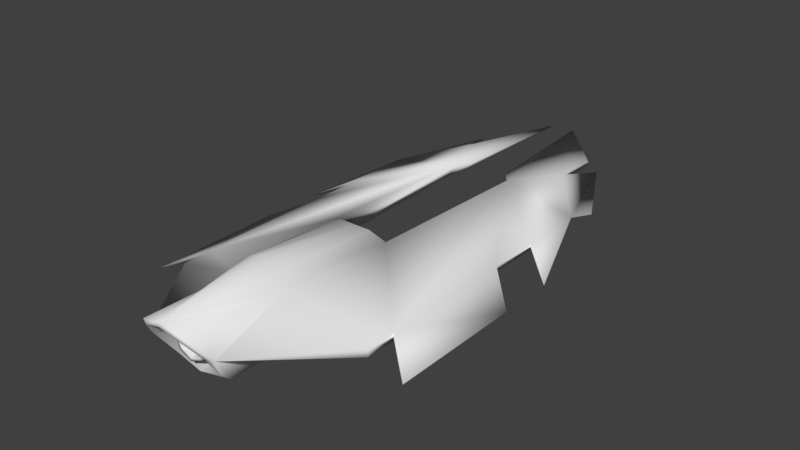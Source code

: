 # Source: helios.blend  (saved by Blender 2.79.6; exported with 4.5.12 LTS)
import bpy
from mathutils import Matrix  # noqa: F401  (used for matrix-valued properties, if any)

bpy.ops.wm.read_factory_settings(use_empty=True)
scene = bpy.context.scene
scene.name = 'Scene'

# ---- collections
col_collection_1 = bpy.data.collections.new('Collection 1'); scene.collection.children.link(col_collection_1)

# ---- materials (node trees are filled in below, after node groups)
mat_helios = bpy.data.materials.new('Helios')
mat_helios.alpha_threshold = 0.0
mat_helios.use_transparent_shadow = False
mat_helios.preview_render_type = 'FLAT'
mat_helios.roughness = 0.5
mat_helios.specular_intensity = 0.0
mat_helios.line_color = (0.0, 0.0, 0.0, 1.0)

# ---- material node trees

# ---- world
world_world = bpy.data.worlds.new('World'); scene.world = world_world
world_world.color = (0.05088, 0.05088, 0.05088)
world_world.use_sun_shadow = False
world_world.sun_shadow_jitter_overblur = 0.0
world_world.cycles.sampling_method = 'MANUAL'

# ---- meshes
me_helios = bpy.data.meshes.new('helios')
me_helios.from_pydata([(4.555e-07, -1.935, 0.3225), (-0.2916, -0.8196, 0.186), (-0.2521, -1.898, 0.2364), (-0.2043, -0.8196, 0.3497), (-0.3608, 0.4828, 0.186), (-1.17, 2.506, -0.07634), (-0.3446, 2.506, 0.1048), (-0.6496, 3.147, 0.03927), (-0.1804, 0.4568, 0.2666), (-0.09637, -0.8196, 0.429), (-1.17, 1.753, -0.07634), (-0.412, -1.731, 0.006014), (-1.17, -0.7004, -0.07634), (-0.1231, 4.191, 0.1048), (-0.7789, 3.673, -0.07634), (-1.17, 2.929, -0.1995), (-1.554, 1.428, -0.2649), (-1.17, 1.167, -0.07634), (-1.17, -0.3634, -0.07634), (-1.554, 0.8011, -0.2649), (-1.554, -0.7004, -0.2649), (-0.2257, 2.658, 0.1019), (-0.4507, 0.08037, -0.1453), (-0.4345, 2.506, -0.06896), (-1.259e-07, 0.6654, 0.06807), (5.328e-09, 0.2847, -0.2002), (-0.3156, 2.658, -0.006928), (-0.5495, 3.869, -0.1218), (-0.5495, 3.869, -0.07634), (-0.6496, 3.147, -0.02895), (-1.17, 1.753, -0.1378), (-1.17, 1.167, -0.1378), (1.711e-07, -0.2425, -0.4657), (-0.3181, -0.2425, -0.3607), (-0.3181, -0.8661, -0.3506), (3.118e-07, -0.8661, -0.4128), (4.605e-07, -1.49, -0.4129), (-0.3181, -1.49, -0.3405), (-1.17, -0.3634, -0.1595), (-1.17, -0.7004, -0.1595), (-1.17, 0.2261, -0.1512), (-0.2618, -1.56, -0.2922), (4.691e-07, -1.56, -0.3589), (3.485e-07, -1.162, -0.1889), (-0.1289, -1.184, -0.1413), (-0.3393, -1.764, 0.0003163), (-0.186, -1.271, -0.01595), (4.64e-07, -1.935, 0.2675), (-0.2128, -1.905, 0.1948), (-0.1137, -1.348, 0.08992), (3.487e-07, -1.362, 0.1265), (4.68e-07, -1.648, -0.2121), (-0.136, -1.648, -0.1478), (-0.1176, -1.648, 0.09477), (4.148e-07, -1.648, 0.1398), (-0.175, -1.648, -0.01729), (4.612e-07, -1.648, -0.1673), (-0.1021, -1.648, -0.1186), (-0.08693, -1.648, 0.06229), (4.216e-07, -1.648, 0.0952), (-0.1304, -1.648, -0.02073), (3.9e-07, -1.35, -0.1673), (-0.1021, -1.35, -0.1186), (-0.08693, -1.474, 0.06229), (3.825e-07, -1.485, 0.0952), (-0.1304, -1.423, -0.02073), (-1.024e-07, 0.4308, 0.283), (1.688e-07, -0.8196, 0.4605), (-0.4507, -0.8661, -0.1453), (-0.4507, -0.2425, -0.1453), (0.2521, -1.898, 0.2364), (0.2916, -0.8196, 0.186), (0.3608, 0.4828, 0.186), (0.2043, -0.8196, 0.3497), (1.17, 2.506, -0.07634), (0.6496, 3.147, 0.03927), (0.3446, 2.506, 0.1048), (0.1804, 0.4568, 0.2666), (0.09637, -0.8196, 0.429), (1.17, 1.753, -0.07634), (0.412, -1.731, 0.006014), (1.17, -0.7004, -0.07634), (0.1231, 4.191, 0.1048), (1.17, 2.929, -0.1995), (0.7789, 3.673, -0.07634), (1.554, 1.428, -0.2649), (1.17, 1.167, -0.07634), (1.17, -0.3634, -0.07634), (1.554, -0.7004, -0.2649), (1.554, 0.8011, -0.2649), (0.2257, 2.658, 0.1019), (0.4345, 2.506, -0.06896), (0.4507, 0.08037, -0.1453), (0.3156, 2.658, -0.006928), (0.5495, 3.869, -0.1218), (0.5495, 3.869, -0.07634), (0.6496, 3.147, -0.02895), (1.17, 1.167, -0.1378), (1.17, 1.753, -0.1378), (0.3181, -0.2425, -0.3607), (0.3181, -0.8661, -0.3506), (0.3181, -1.49, -0.3405), (1.17, -0.3634, -0.1595), (1.17, -0.7004, -0.1595), (1.17, 0.2261, -0.1512), (0.2618, -1.56, -0.2922), (0.1289, -1.184, -0.1413), (0.3393, -1.764, 0.0003164), (0.186, -1.271, -0.01595), (0.1137, -1.348, 0.08992), (0.2128, -1.905, 0.1948), (0.136, -1.648, -0.1478), (0.1176, -1.648, 0.09477), (0.175, -1.648, -0.01729), (0.1021, -1.648, -0.1186), (0.08693, -1.648, 0.06229), (0.1304, -1.648, -0.02073), (0.1021, -1.35, -0.1186), (0.08693, -1.474, 0.06229), (0.1304, -1.423, -0.02073), (0.4507, -0.2425, -0.1453), (0.4507, -0.8661, -0.1453)], [], [(0, 1, 2), (1, 3, 4), (5, 6, 7), (8, 4, 3, 9), (6, 5, 10), (11, 1, 12), (6, 13, 7), (5, 7, 14, 15), (10, 5, 16), (10, 17, 6), (18, 17, 19, 20), (6, 17, 18, 4), (13, 6, 21), (6, 4, 22, 23), (21, 6, 23), (4, 24, 25), (13, 21, 26), (27, 28, 13), (7, 28, 27, 29), (14, 7, 29), (17, 10, 30, 31), (10, 16, 30), (16, 5, 30), (13, 28, 7), (13, 26, 27), (26, 29, 27), (15, 14, 29), (5, 15, 29), (26, 23, 29), (29, 23, 5), (1, 4, 18, 12), (9, 3, 0), (1, 0, 3), (2, 1, 11), (25, 32, 33), (34, 35, 36, 37), (33, 32, 35, 34), (34, 37, 11), (18, 20, 38), (12, 18, 38, 39), (12, 39, 11), (19, 17, 31), (38, 20, 19, 40), (40, 19, 31), (40, 31, 22), (31, 30, 22), (22, 30, 5, 23), (41, 42, 43, 44), (45, 41, 44, 46), (47, 48, 49, 50), (48, 45, 46, 49), (44, 43, 51, 52), (50, 49, 53, 54), (46, 44, 52, 55), (49, 46, 55, 53), (52, 51, 56, 57), (54, 53, 58, 59), (55, 52, 57, 60), (53, 55, 60, 58), (57, 56, 61, 62), (59, 58, 63, 64), (60, 57, 62, 65), (58, 60, 65, 63), (63, 65, 62, 61, 64), (2, 11, 45, 48), (0, 2, 48, 47), (11, 37, 41, 45), (37, 36, 42, 41), (22, 4, 25), (24, 4, 8), (66, 8, 9, 67), (66, 24, 8), (67, 9, 0), (26, 21, 23), (34, 68, 69, 33), (22, 33, 69), (68, 34, 11), (40, 22, 38), (22, 69, 38), (39, 38, 69, 68), (11, 39, 68), (22, 25, 33), (0, 70, 71), (71, 72, 73), (74, 75, 76), (77, 78, 73, 72), (76, 79, 74), (80, 81, 71), (76, 75, 82), (74, 83, 84, 75), (79, 85, 74), (79, 76, 86), (87, 88, 89, 86), (76, 72, 87, 86), (82, 90, 76), (76, 91, 92, 72), (90, 91, 76), (72, 25, 24), (82, 93, 90), (94, 82, 95), (75, 96, 94, 95), (84, 96, 75), (86, 97, 98, 79), (79, 98, 85), (85, 98, 74), (82, 75, 95), (82, 94, 93), (93, 94, 96), (83, 96, 84), (74, 96, 83), (93, 96, 91), (96, 74, 91), (71, 81, 87, 72), (78, 0, 73), (71, 73, 0), (70, 80, 71), (25, 99, 32), (100, 101, 36, 35), (99, 100, 35, 32), (100, 80, 101), (87, 102, 88), (81, 103, 102, 87), (81, 80, 103), (89, 97, 86), (102, 104, 89, 88), (104, 97, 89), (104, 92, 97), (97, 92, 98), (92, 91, 74, 98), (105, 106, 43, 42), (107, 108, 106, 105), (47, 50, 109, 110), (110, 109, 108, 107), (106, 111, 51, 43), (50, 54, 112, 109), (108, 113, 111, 106), (109, 112, 113, 108), (111, 114, 56, 51), (54, 59, 115, 112), (113, 116, 114, 111), (112, 115, 116, 113), (114, 117, 61, 56), (59, 64, 118, 115), (116, 119, 117, 114), (115, 118, 119, 116), (118, 64, 61, 117, 119), (70, 110, 107, 80), (0, 47, 110, 70), (80, 107, 105, 101), (101, 105, 42, 36), (92, 25, 72), (24, 77, 72), (66, 67, 78, 77), (66, 77, 24), (67, 0, 78), (93, 91, 90), (100, 99, 120, 121), (92, 120, 99), (121, 80, 100), (104, 102, 92), (92, 102, 120), (103, 121, 120, 102), (80, 121, 103), (92, 99, 25)])
me_helios.polygons.foreach_set('use_smooth', [True] * 164)
_uv = me_helios.uv_layers.new(name='UVMap')
_uv.uv.foreach_set('vector', [0.0283, 0.6727, 0.2024, 0.735, 0.0331, 0.7211, 0.3867, 0.6849, 0.3867, 0.6676, 0.6092, 0.6985, 0.73, 0.8771, 0.7249, 0.724, 0.8275, 0.776, 0.6047, 0.6629, 0.6092, 0.6985, 0.3867, 0.6676, 0.3867, 0.6463, 0.7249, 0.724, 0.73, 0.8771, 0.6119, 0.8824, 0.0588, 0.7724, 0.2024, 0.735, 0.227, 0.9003, 0.7249, 0.724, 0.9881, 0.6727, 0.8275, 0.776, 0.73, 0.8771, 0.8275, 0.776, 0.9119, 0.7999, 0.7991, 0.8822, 0.6119, 0.8824, 0.73, 0.8771, 0.5636, 0.9623, 0.6119, 0.8824, 0.5199, 0.8865, 0.7249, 0.724, 0.2798, 0.8978, 0.5199, 0.8865, 0.4653, 0.9668, 0.2297, 0.9779, 0.7249, 0.724, 0.5199, 0.8865, 0.2798, 0.8978, 0.4072, 0.7374, 0.9881, 0.6727, 0.7249, 0.724, 0.748, 0.7014, 0.2715, 0.2044, 0.0799, 0.2172, 0.0407, 0.1859, 0.2709, 0.1859, 0.2893, 0.2088, 0.2715, 0.2044, 0.2709, 0.1859, 0.0799, 0.2172, 0.0659, 0.2546, 0.0282, 0.2315, 0.4345, 0.1958, 0.2893, 0.2088, 0.2875, 0.1955, 0.3047, 0.1466, 0.3052, 0.1371, 0.4192, 0.1049, 0.1536, 0.1049, 0.3052, 0.1371, 0.3047, 0.1466, 0.1528, 0.1192, 0.0388, 0.1232, 0.1536, 0.1049, 0.1528, 0.1192, 0.2663, 0.3057, 0.1705, 0.3057, 0.1705, 0.2957, 0.2663, 0.2957, 0.1705, 0.3057, 0.0882, 0.2749, 0.1705, 0.2957, 0.4646, 0.3117, 0.2933, 0.3959, 0.4145, 0.3885, 0.9881, 0.6727, 0.9426, 0.7604, 0.8275, 0.776, 0.0314, 0.6156, 0.2751, 0.5572, 0.0783, 0.5225, 0.2751, 0.5572, 0.1945, 0.4985, 0.0783, 0.5225, 0.2225, 0.3941, 0.1086, 0.4807, 0.1945, 0.4985, 0.2933, 0.3959, 0.2225, 0.3941, 0.1945, 0.4985, 0.2751, 0.5572, 0.2994, 0.5321, 0.1945, 0.4985, 0.1945, 0.4985, 0.2994, 0.5321, 0.2933, 0.3959, 0.2024, 0.735, 0.4072, 0.7374, 0.2798, 0.8978, 0.227, 0.9003, 0.3867, 0.6463, 0.3867, 0.6676, 0.1962, 0.6273, 0.3867, 0.6849, 0.1962, 0.6273, 0.3867, 0.6676, 0.0331, 0.7211, 0.2024, 0.735, 0.0588, 0.7724, 0.6456, 0.5862, 0.7392, 0.6107, 0.7419, 0.5492, 0.8425, 0.5479, 0.841, 0.61, 0.9427, 0.6156, 0.9454, 0.5542, 0.7419, 0.5492, 0.7392, 0.6107, 0.841, 0.61, 0.8425, 0.5479, 0.8425, 0.5479, 0.9454, 0.5542, 0.9891, 0.49, 0.1389, 0.0633, 0.0521, 0.043, 0.1372, 0.0498, 0.1936, 0.0565, 0.1389, 0.0633, 0.1372, 0.0498, 0.1919, 0.043, 0.1936, 0.0565, 0.1919, 0.043, 0.4029, 0.0441, 0.3531, 0.2749, 0.2663, 0.3057, 0.2663, 0.2957, 0.754, 0.3689, 0.8051, 0.2922, 0.5642, 0.305, 0.6594, 0.3744, 0.6594, 0.3744, 0.5642, 0.305, 0.5085, 0.3831, 0.6594, 0.3744, 0.5085, 0.3831, 0.6885, 0.5063, 0.5085, 0.3831, 0.4145, 0.3885, 0.6885, 0.5063, 0.6885, 0.5063, 0.4145, 0.3885, 0.2933, 0.3959, 0.2994, 0.5321, 0.5963, 0.1131, 0.5356, 0.1112, 0.5376, 0.019, 0.5989, 0.0207, 0.676, 0.1184, 0.5963, 0.1131, 0.5989, 0.0207, 0.671, 0.0237, 0.7804, 0.1114, 0.7374, 0.1183, 0.7319, 0.0228, 0.7706, 0.019, 0.7374, 0.1183, 0.676, 0.1184, 0.671, 0.0237, 0.7319, 0.0228, 0.6617, 0.1736, 0.6626, 0.14, 0.7707, 0.14, 0.7695, 0.174, 0.705, 0.2602, 0.7015, 0.2355, 0.7714, 0.2332, 0.7716, 0.2617, 0.6844, 0.2071, 0.6617, 0.1736, 0.7695, 0.174, 0.7698, 0.2048, 0.7015, 0.2355, 0.6844, 0.2071, 0.7698, 0.2048, 0.7714, 0.2332, 0.6107, 0.1717, 0.6415, 0.1572, 0.6415, 0.1673, 0.6184, 0.1783, 0.6415, 0.2368, 0.6149, 0.2266, 0.6218, 0.2192, 0.6415, 0.2267, 0.6019, 0.2012, 0.6107, 0.1717, 0.6184, 0.1783, 0.612, 0.2005, 0.6149, 0.2266, 0.6019, 0.2012, 0.612, 0.2005, 0.6218, 0.2192, 0.8219, 0.2678, 0.7963, 0.2678, 0.7963, 0.2002, 0.8219, 0.2002, 0.8872, 0.2678, 0.8661, 0.2678, 0.8661, 0.2282, 0.8872, 0.2307, 0.8449, 0.2678, 0.8219, 0.2678, 0.8219, 0.2002, 0.8449, 0.2168, 0.8661, 0.2678, 0.8449, 0.2678, 0.8449, 0.2168, 0.8661, 0.2282, 0.8399, 0.1352, 0.8305, 0.1096, 0.8368, 0.0842, 0.8657, 0.071, 0.8704, 0.1497, 0.5777, 0.2412, 0.5549, 0.1994, 0.5664, 0.2011, 0.5846, 0.2363, 0.6119, 0.2604, 0.5777, 0.2412, 0.5846, 0.2363, 0.6134, 0.2525, 0.5549, 0.1994, 0.5658, 0.1372, 0.5754, 0.1486, 0.5664, 0.2011, 0.5658, 0.1372, 0.6119, 0.1255, 0.6134, 0.1383, 0.5754, 0.1486, 0.0407, 0.1859, 0.0799, 0.2172, 0.0282, 0.2315, 0.6404, 0.6273, 0.6092, 0.6985, 0.6047, 0.6629, 0.6003, 0.6273, 0.6047, 0.6629, 0.3867, 0.6463, 0.3867, 0.6273, 0.6003, 0.6273, 0.6404, 0.6273, 0.6047, 0.6629, 0.3867, 0.6273, 0.3867, 0.6463, 0.1962, 0.6273, 0.2875, 0.1955, 0.2893, 0.2088, 0.2709, 0.1859, 0.8425, 0.5479, 0.8434, 0.501, 0.7406, 0.5029, 0.7419, 0.5492, 0.6885, 0.5063, 0.7419, 0.5492, 0.7406, 0.5029, 0.8434, 0.501, 0.8425, 0.5479, 0.9891, 0.49, 0.6594, 0.3744, 0.6885, 0.5063, 0.754, 0.3689, 0.6885, 0.5063, 0.7406, 0.5029, 0.754, 0.3689, 0.8078, 0.3659, 0.754, 0.3689, 0.7406, 0.5029, 0.8434, 0.501, 0.9891, 0.49, 0.8078, 0.3659, 0.8434, 0.501, 0.6885, 0.5063, 0.6456, 0.5862, 0.7419, 0.5492, 0.0283, 0.6727, 0.0331, 0.7211, 0.2024, 0.735, 0.3867, 0.6849, 0.6092, 0.6985, 0.3867, 0.6676, 0.73, 0.8771, 0.8275, 0.776, 0.7249, 0.724, 0.6047, 0.6629, 0.3867, 0.6463, 0.3867, 0.6676, 0.6092, 0.6985, 0.7249, 0.724, 0.6119, 0.8824, 0.73, 0.8771, 0.0588, 0.7724, 0.227, 0.9003, 0.2024, 0.735, 0.7249, 0.724, 0.8275, 0.776, 0.9881, 0.6727, 0.73, 0.8771, 0.7991, 0.8822, 0.9119, 0.7999, 0.8275, 0.776, 0.6119, 0.8824, 0.5636, 0.9623, 0.73, 0.8771, 0.6119, 0.8824, 0.7249, 0.724, 0.5199, 0.8865, 0.2798, 0.8978, 0.2297, 0.9779, 0.4653, 0.9668, 0.5199, 0.8865, 0.7249, 0.724, 0.4072, 0.7374, 0.2798, 0.8978, 0.5199, 0.8865, 0.9881, 0.6727, 0.748, 0.7014, 0.7249, 0.724, 0.2715, 0.2044, 0.2709, 0.1859, 0.0407, 0.1859, 0.0799, 0.2172, 0.2893, 0.2088, 0.2709, 0.1859, 0.2715, 0.2044, 0.0799, 0.2172, 0.0282, 0.2315, 0.0659, 0.2546, 0.4345, 0.1958, 0.2875, 0.1955, 0.2893, 0.2088, 0.3047, 0.1466, 0.4192, 0.1049, 0.3052, 0.1371, 0.1536, 0.1049, 0.1528, 0.1192, 0.3047, 0.1466, 0.3052, 0.1371, 0.0388, 0.1232, 0.1528, 0.1192, 0.1536, 0.1049, 0.2663, 0.3057, 0.2663, 0.2957, 0.1705, 0.2957, 0.1705, 0.3057, 0.1705, 0.3057, 0.1705, 0.2957, 0.0882, 0.2749, 0.4646, 0.3117, 0.4145, 0.3885, 0.2933, 0.3959, 0.9881, 0.6727, 0.8275, 0.776, 0.9426, 0.7604, 0.0314, 0.6156, 0.0783, 0.5225, 0.2751, 0.5572, 0.2751, 0.5572, 0.0783, 0.5225, 0.1945, 0.4985, 0.2225, 0.3941, 0.1945, 0.4985, 0.1086, 0.4807, 0.2933, 0.3959, 0.1945, 0.4985, 0.2225, 0.3941, 0.2751, 0.5572, 0.1945, 0.4985, 0.2994, 0.5321, 0.1945, 0.4985, 0.2933, 0.3959, 0.2994, 0.5321, 0.2024, 0.735, 0.227, 0.9003, 0.2798, 0.8978, 0.4072, 0.7374, 0.3867, 0.6463, 0.1962, 0.6273, 0.3867, 0.6676, 0.3867, 0.6849, 0.3867, 0.6676, 0.1962, 0.6273, 0.0331, 0.7211, 0.0588, 0.7724, 0.2024, 0.735, 0.6456, 0.5862, 0.7419, 0.5492, 0.7392, 0.6107, 0.8425, 0.5479, 0.9454, 0.5542, 0.9427, 0.6156, 0.841, 0.61, 0.7419, 0.5492, 0.8425, 0.5479, 0.841, 0.61, 0.7392, 0.6107, 0.8425, 0.5479, 0.9891, 0.49, 0.9454, 0.5542, 0.1389, 0.0633, 0.1372, 0.0498, 0.0521, 0.043, 0.1936, 0.0565, 0.1919, 0.043, 0.1372, 0.0498, 0.1389, 0.0633, 0.1936, 0.0565, 0.4029, 0.0441, 0.1919, 0.043, 0.3531, 0.2749, 0.2663, 0.2957, 0.2663, 0.3057, 0.754, 0.3689, 0.6594, 0.3744, 0.5642, 0.305, 0.8051, 0.2922, 0.6594, 0.3744, 0.5085, 0.3831, 0.5642, 0.305, 0.6594, 0.3744, 0.6885, 0.5063, 0.5085, 0.3831, 0.5085, 0.3831, 0.6885, 0.5063, 0.4145, 0.3885, 0.6885, 0.5063, 0.2994, 0.5321, 0.2933, 0.3959, 0.4145, 0.3885, 0.5963, 0.1131, 0.5989, 0.0207, 0.5376, 0.019, 0.5356, 0.1112, 0.676, 0.1184, 0.671, 0.0237, 0.5989, 0.0207, 0.5963, 0.1131, 0.7804, 0.1114, 0.7706, 0.019, 0.7319, 0.0228, 0.7374, 0.1183, 0.7374, 0.1183, 0.7319, 0.0228, 0.671, 0.0237, 0.676, 0.1184, 0.6617, 0.1736, 0.7695, 0.174, 0.7707, 0.14, 0.6626, 0.14, 0.705, 0.2602, 0.7716, 0.2617, 0.7714, 0.2332, 0.7015, 0.2355, 0.6844, 0.2071, 0.7698, 0.2048, 0.7695, 0.174, 0.6617, 0.1736, 0.7015, 0.2355, 0.7714, 0.2332, 0.7698, 0.2048, 0.6844, 0.2071, 0.6107, 0.1717, 0.6184, 0.1783, 0.6415, 0.1673, 0.6415, 0.1572, 0.6415, 0.2368, 0.6415, 0.2267, 0.6218, 0.2192, 0.6149, 0.2266, 0.6019, 0.2012, 0.612, 0.2005, 0.6184, 0.1783, 0.6107, 0.1717, 0.6149, 0.2266, 0.6218, 0.2192, 0.612, 0.2005, 0.6019, 0.2012, 0.8219, 0.2678, 0.8219, 0.2002, 0.7963, 0.2002, 0.7963, 0.2678, 0.8872, 0.2678, 0.8872, 0.2307, 0.8661, 0.2282, 0.8661, 0.2678, 0.8449, 0.2678, 0.8449, 0.2168, 0.8219, 0.2002, 0.8219, 0.2678, 0.8661, 0.2678, 0.8661, 0.2282, 0.8449, 0.2168, 0.8449, 0.2678, 0.8399, 0.1352, 0.8704, 0.1497, 0.8657, 0.071, 0.8368, 0.0842, 0.8305, 0.1096, 0.5777, 0.2412, 0.5846, 0.2363, 0.5664, 0.2011, 0.5549, 0.1994, 0.6119, 0.2604, 0.6134, 0.2525, 0.5846, 0.2363, 0.5777, 0.2412, 0.5549, 0.1994, 0.5664, 0.2011, 0.5754, 0.1486, 0.5658, 0.1372, 0.5658, 0.1372, 0.5754, 0.1486, 0.6134, 0.1383, 0.6119, 0.1255, 0.0407, 0.1859, 0.0282, 0.2315, 0.0799, 0.2172, 0.6404, 0.6273, 0.6047, 0.6629, 0.6092, 0.6985, 0.6003, 0.6273, 0.3867, 0.6273, 0.3867, 0.6463, 0.6047, 0.6629, 0.6003, 0.6273, 0.6047, 0.6629, 0.6404, 0.6273, 0.3867, 0.6273, 0.1962, 0.6273, 0.3867, 0.6463, 0.2875, 0.1955, 0.2709, 0.1859, 0.2893, 0.2088, 0.8425, 0.5479, 0.7419, 0.5492, 0.7406, 0.5029, 0.8434, 0.501, 0.6885, 0.5063, 0.7406, 0.5029, 0.7419, 0.5492, 0.8434, 0.501, 0.9891, 0.49, 0.8425, 0.5479, 0.6594, 0.3744, 0.754, 0.3689, 0.6885, 0.5063, 0.6885, 0.5063, 0.754, 0.3689, 0.7406, 0.5029, 0.8078, 0.3659, 0.8434, 0.501, 0.7406, 0.5029, 0.754, 0.3689, 0.9891, 0.49, 0.8434, 0.501, 0.8078, 0.3659, 0.6885, 0.5063, 0.7419, 0.5492, 0.6456, 0.5862])
me_helios.materials.append(mat_helios)
me_helios.use_remesh_preserve_volume = False
me_helios.use_remesh_preserve_attributes = False
me_helios.use_mirror_vertex_groups = False
me_helios.update()
me_helios.normals_split_custom_set([tuple(v) for v in zip(*[iter([4.03e-08, -0.6752, 0.7377, -0.6363, -0.09106, 0.7661, -0.5965, -0.6365, 0.4889, -0.6363, -0.09106, 0.7661, -0.7257, -0.06904, 0.6845, -0.1121, 0.5644, 0.8179, -0.9887, 0.1382, -0.05809, 0.6208, -0.3041, 0.7226, -0.3209, 0.166, 0.9325, -0.2409, 0.4275, 0.8713, -0.1121, 0.5644, 0.8179, -0.7257, -0.06904, 0.6845, -0.3876, -0.01185, 0.9218, 0.6208, -0.3041, 0.7226, -0.9887, 0.1382, -0.05809, -0.4286, -0.1627, 0.8887, -0.8529, -0.5184, -0.06237, -0.6363, -0.09106, 0.7661, -0.8088, -0.247, 0.5338, 0.6208, -0.3041, 0.7226, 0.4724, 0.8625, 0.1815, -0.3209, 0.166, 0.9325, -0.9887, 0.1382, -0.05809, -0.3209, 0.166, 0.9325, -0.1032, 0.9852, -0.1369, -0.8374, -0.3551, -0.4155, -0.4286, -0.1627, 0.8887, -0.9887, 0.1382, -0.05809, -0.6139, -0.7452, -0.2605, -0.4286, -0.1627, 0.8887, -0.6843, 0.1773, 0.7073, 0.6208, -0.3041, 0.7226, -0.464, -0.1609, 0.8711, -0.6843, 0.1773, 0.7073, -0.9034, 0.2334, -0.3598, -0.4726, -0.8612, -0.1871, 0.6208, -0.3041, 0.7226, -0.6843, 0.1773, 0.7073, -0.464, -0.1609, 0.8711, -0.1121, 0.5644, 0.8179, 0.4724, 0.8625, 0.1815, 0.6208, -0.3041, 0.7226, 0.8869, -0.2613, 0.3809, 0.6208, -0.3041, 0.7226, -0.1121, 0.5644, 0.8179, -0.128, 0.2411, -0.962, 0.4847, -0.03626, -0.8739, 0.8869, -0.2613, 0.3809, 0.6208, -0.3041, 0.7226, 0.4847, -0.03626, -0.8739, -0.1121, 0.5644, 0.8179, -3.266e-07, 0.9838, -0.1794, -6.796e-08, 0.5678, -0.8231, 0.4724, 0.8625, 0.1815, 0.8869, -0.2613, 0.3809, 0.5811, -0.09435, -0.8083, -0.4764, 0.4182, -0.7734, -0.81, 0.4484, 0.378, 0.4724, 0.8625, 0.1815, -0.3209, 0.166, 0.9325, -0.81, 0.4484, 0.378, -0.4764, 0.4182, -0.7734, 0.09167, 0.05502, -0.9943, -0.1032, 0.9852, -0.1369, -0.3209, 0.166, 0.9325, 0.09167, 0.05502, -0.9943, -0.6843, 0.1773, 0.7073, -0.4286, -0.1627, 0.8887, 0.05613, -0.2011, -0.978, -0.5284, 0.2715, -0.8044, -0.4286, -0.1627, 0.8887, -0.6139, -0.7452, -0.2605, 0.05613, -0.2011, -0.978, -0.6139, -0.7452, -0.2605, -0.9887, 0.1382, -0.05809, 0.05613, -0.2011, -0.978, 0.4724, 0.8625, 0.1815, -0.81, 0.4484, 0.378, -0.3209, 0.166, 0.9325, 0.4724, 0.8625, 0.1815, 0.5811, -0.09435, -0.8083, -0.4764, 0.4182, -0.7734, 0.5811, -0.09435, -0.8083, 0.09167, 0.05502, -0.9943, -0.4764, 0.4182, -0.7734, -0.8374, -0.3551, -0.4155, -0.1032, 0.9852, -0.1369, 0.09167, 0.05502, -0.9943, -0.9887, 0.1382, -0.05809, -0.8374, -0.3551, -0.4155, 0.09167, 0.05502, -0.9943, 0.5811, -0.09435, -0.8083, 0.4847, -0.03626, -0.8739, 0.09167, 0.05502, -0.9943, 0.09167, 0.05502, -0.9943, 0.4847, -0.03626, -0.8739, -0.9887, 0.1382, -0.05809, -0.6363, -0.09106, 0.7661, -0.1121, 0.5644, 0.8179, -0.464, -0.1609, 0.8711, -0.8088, -0.247, 0.5338, -0.3876, -0.01185, 0.9218, -0.7257, -0.06904, 0.6845, 4.03e-08, -0.6752, 0.7377, -0.6363, -0.09106, 0.7661, 4.03e-08, -0.6752, 0.7377, -0.7257, -0.06904, 0.6845, -0.5965, -0.6365, 0.4889, -0.6363, -0.09106, 0.7661, -0.8529, -0.5184, -0.06237, -6.796e-08, 0.5678, -0.8231, 1.076e-07, 0.1955, -0.9807, -0.553, 0.1456, -0.8204, -0.5935, -0.04389, -0.8036, 1.65e-07, -0.02923, -0.9996, 2.843e-07, -0.3283, -0.9446, -0.6203, -0.2833, -0.7314, -0.553, 0.1456, -0.8204, 1.076e-07, 0.1955, -0.9807, 1.65e-07, -0.02923, -0.9996, -0.5935, -0.04389, -0.8036, -0.5935, -0.04389, -0.8036, -0.6203, -0.2833, -0.7314, -0.8529, -0.5184, -0.06237, -0.464, -0.1609, 0.8711, -0.4726, -0.8612, -0.1871, 0.05068, -0.2386, -0.9698, -0.8088, -0.247, 0.5338, -0.464, -0.1609, 0.8711, 0.05068, -0.2386, -0.9698, -0.7104, -0.2562, -0.6555, -0.8088, -0.247, 0.5338, -0.7104, -0.2562, -0.6555, -0.8529, -0.5184, -0.06237, -0.9034, 0.2334, -0.3598, -0.6843, 0.1773, 0.7073, -0.5284, 0.2715, -0.8044, 0.05068, -0.2386, -0.9698, -0.4726, -0.8612, -0.1871, -0.9034, 0.2334, -0.3598, 0.1471, 0.01004, -0.9891, 0.1471, 0.01004, -0.9891, -0.9034, 0.2334, -0.3598, -0.5284, 0.2715, -0.8044, 0.1471, 0.01004, -0.9891, -0.5284, 0.2715, -0.8044, -0.128, 0.2411, -0.962, -0.5284, 0.2715, -0.8044, 0.05613, -0.2011, -0.978, -0.128, 0.2411, -0.962, -0.128, 0.2411, -0.962, 0.05613, -0.2011, -0.978, -0.9887, 0.1382, -0.05809, 0.4847, -0.03626, -0.8739, 0.208, -0.913, -0.351, 1.861e-07, -0.9999, -0.01356, -3.012e-07, -0.9975, 0.07101, 0.06945, -0.9791, -0.1911, 0.1513, -0.7862, -0.5992, 0.208, -0.913, -0.351, 0.06945, -0.9791, -0.1911, 0.09639, -0.7773, -0.6217, 5.923e-08, -0.8683, -0.496, 0.02604, -0.8345, -0.5504, -0.3295, -0.8533, -0.4042, 1.024e-06, -0.9953, -0.0966, 0.02604, -0.8345, -0.5504, 0.1513, -0.7862, -0.5992, 0.09639, -0.7773, -0.6217, -0.3295, -0.8533, -0.4042, 0.06945, -0.9791, -0.1911, -3.012e-07, -0.9975, 0.07101, 1.666e-07, -0.6037, -0.7972, -0.5678, -0.6176, -0.5443, 1.024e-06, -0.9953, -0.0966, -0.3295, -0.8533, -0.4042, -0.4932, -0.628, 0.6019, 9.579e-08, -0.6192, 0.7853, 0.09639, -0.7773, -0.6217, 0.06945, -0.9791, -0.1911, -0.5678, -0.6176, -0.5443, -0.7636, -0.6423, 0.06689, -0.3295, -0.8533, -0.4042, 0.09639, -0.7773, -0.6217, -0.7636, -0.6423, 0.06689, -0.4932, -0.628, 0.6019, -0.5678, -0.6176, -0.5443, 1.666e-07, -0.6037, -0.7972, -9.673e-08, -0.818, 0.5751, 0.4452, -0.8119, 0.3777, 9.579e-08, -0.6192, 0.7853, -0.4932, -0.628, 0.6019, 0.4011, -0.7965, -0.4524, 7.366e-08, -0.7961, -0.6051, -0.7636, -0.6423, 0.06689, -0.5678, -0.6176, -0.5443, 0.4452, -0.8119, 0.3777, 0.5952, -0.8013, -0.05983, -0.4932, -0.628, 0.6019, -0.7636, -0.6423, 0.06689, 0.5952, -0.8013, -0.05983, 0.4011, -0.7965, -0.4524, 0.4452, -0.8119, 0.3777, -9.673e-08, -0.818, 0.5751, 1.234e-07, -0.7778, 0.6286, 0.6039, -0.7592, 0.2428, 7.366e-08, -0.7961, -0.6051, 0.4011, -0.7965, -0.4524, 0.4773, -0.4377, -0.762, 2.465e-07, -0.4241, -0.9056, 0.5952, -0.8013, -0.05983, 0.4452, -0.8119, 0.3777, 0.6039, -0.7592, 0.2428, 0.7682, -0.5625, -0.3057, 0.4011, -0.7965, -0.4524, 0.5952, -0.8013, -0.05983, 0.7682, -0.5625, -0.3057, 0.4773, -0.4377, -0.762, 0.4773, -0.4377, -0.762, 0.7682, -0.5625, -0.3057, 0.6039, -0.7592, 0.2428, 1.234e-07, -0.7778, 0.6286, 2.465e-07, -0.4241, -0.9056, -0.5965, -0.6365, 0.4889, -0.8529, -0.5184, -0.06237, 0.1513, -0.7862, -0.5992, 0.02604, -0.8345, -0.5504, 4.03e-08, -0.6752, 0.7377, -0.5965, -0.6365, 0.4889, 0.02604, -0.8345, -0.5504, 5.923e-08, -0.8683, -0.496, -0.8529, -0.5184, -0.06237, -0.6203, -0.2833, -0.7314, 0.208, -0.913, -0.351, 0.1513, -0.7862, -0.5992, -0.6203, -0.2833, -0.7314, 2.843e-07, -0.3283, -0.9446, 1.861e-07, -0.9999, -0.01356, 0.208, -0.913, -0.351, -0.128, 0.2411, -0.962, -0.1121, 0.5644, 0.8179, -6.796e-08, 0.5678, -0.8231, -3.266e-07, 0.9838, -0.1794, -0.1121, 0.5644, 0.8179, -0.2409, 0.4275, 0.8713, -1.307e-07, 0.3936, 0.9193, -0.2409, 0.4275, 0.8713, -0.3876, -0.01185, 0.9218, 2.254e-07, 0.004817, 1.0, -1.307e-07, 0.3936, 0.9193, -3.266e-07, 0.9838, -0.1794, -0.2409, 0.4275, 0.8713, 2.254e-07, 0.004817, 1.0, -0.3876, -0.01185, 0.9218, 4.03e-08, -0.6752, 0.7377, 0.5811, -0.09435, -0.8083, 0.8869, -0.2613, 0.3809, 0.4847, -0.03626, -0.8739, -0.5935, -0.04389, -0.8036, -0.4866, -0.09696, -0.8682, -0.4768, -0.001241, -0.879, -0.553, 0.1456, -0.8204, -0.128, 0.2411, -0.962, -0.553, 0.1456, -0.8204, -0.4768, -0.001241, -0.879, -0.4866, -0.09696, -0.8682, -0.5935, -0.04389, -0.8036, -0.8529, -0.5184, -0.06237, 0.1471, 0.01004, -0.9891, -0.128, 0.2411, -0.962, 0.05068, -0.2386, -0.9698, -0.128, 0.2411, -0.962, -0.4768, -0.001241, -0.879, 0.05068, -0.2386, -0.9698, -0.7104, -0.2562, -0.6555, 0.05068, -0.2386, -0.9698, -0.4768, -0.001241, -0.879, -0.4866, -0.09696, -0.8682, -0.8529, -0.5184, -0.06237, -0.7104, -0.2562, -0.6555, -0.4866, -0.09696, -0.8682, -0.128, 0.2411, -0.962, -6.796e-08, 0.5678, -0.8231, -0.553, 0.1456, -0.8204, 4.03e-08, -0.6752, 0.7377, 0.5965, -0.6365, 0.4889, 0.6363, -0.09106, 0.7661, 0.6363, -0.09106, 0.7661, 0.1121, 0.5644, 0.8179, 0.7257, -0.06904, 0.6845, 0.9887, 0.1382, -0.05809, 0.3209, 0.166, 0.9325, -0.6208, -0.3041, 0.7226, 0.2409, 0.4275, 0.8713, 0.3876, -0.01185, 0.9218, 0.7257, -0.06904, 0.6845, 0.1121, 0.5644, 0.8179, -0.6208, -0.3041, 0.7226, 0.4286, -0.1627, 0.8888, 0.9887, 0.1382, -0.05809, 0.8529, -0.5184, -0.06237, 0.8088, -0.2469, 0.5338, 0.6363, -0.09106, 0.7661, -0.6208, -0.3041, 0.7226, 0.3209, 0.166, 0.9325, -0.4724, 0.8625, 0.1815, 0.9887, 0.1382, -0.05809, 0.8374, -0.3551, -0.4155, 0.1032, 0.9852, -0.1369, 0.3209, 0.166, 0.9325, 0.4286, -0.1627, 0.8888, 0.6139, -0.7452, -0.2605, 0.9887, 0.1382, -0.05809, 0.4286, -0.1627, 0.8888, -0.6208, -0.3041, 0.7226, 0.6843, 0.1773, 0.7073, 0.464, -0.1609, 0.8711, 0.4726, -0.8612, -0.1871, 0.9034, 0.2334, -0.3598, 0.6843, 0.1773, 0.7073, -0.6208, -0.3041, 0.7226, 0.1121, 0.5644, 0.8179, 0.464, -0.1609, 0.8711, 0.6843, 0.1773, 0.7073, -0.4724, 0.8625, 0.1815, -0.8869, -0.2613, 0.3809, -0.6208, -0.3041, 0.7226, -0.6208, -0.3041, 0.7226, -0.4847, -0.03626, -0.8739, 0.128, 0.2411, -0.962, 0.1121, 0.5644, 0.8179, -0.8869, -0.2613, 0.3809, -0.4847, -0.03626, -0.8739, -0.6208, -0.3041, 0.7226, 0.1121, 0.5644, 0.8179, -6.796e-08, 0.5678, -0.8231, -3.266e-07, 0.9838, -0.1794, -0.4724, 0.8625, 0.1815, -0.5811, -0.09435, -0.8083, -0.8869, -0.2613, 0.3809, 0.4764, 0.4182, -0.7734, -0.4724, 0.8625, 0.1815, 0.81, 0.4484, 0.378, 0.3209, 0.166, 0.9325, -0.09167, 0.05502, -0.9943, 0.4764, 0.4182, -0.7734, 0.81, 0.4484, 0.378, 0.1032, 0.9852, -0.1369, -0.09167, 0.05502, -0.9943, 0.3209, 0.166, 0.9325, 0.6843, 0.1773, 0.7073, 0.5284, 0.2715, -0.8044, -0.05613, -0.2011, -0.978, 0.4286, -0.1627, 0.8888, 0.4286, -0.1627, 0.8888, -0.05613, -0.2011, -0.978, 0.6139, -0.7452, -0.2605, 0.6139, -0.7452, -0.2605, -0.05613, -0.2011, -0.978, 0.9887, 0.1382, -0.05809, -0.4724, 0.8625, 0.1815, 0.3209, 0.166, 0.9325, 0.81, 0.4484, 0.378, -0.4724, 0.8625, 0.1815, 0.4764, 0.4182, -0.7734, -0.5811, -0.09435, -0.8083, -0.5811, -0.09435, -0.8083, 0.4764, 0.4182, -0.7734, -0.09167, 0.05502, -0.9943, 0.8374, -0.3551, -0.4155, -0.09167, 0.05502, -0.9943, 0.1032, 0.9852, -0.1369, 0.9887, 0.1382, -0.05809, -0.09167, 0.05502, -0.9943, 0.8374, -0.3551, -0.4155, -0.5811, -0.09435, -0.8083, -0.09167, 0.05502, -0.9943, -0.4847, -0.03626, -0.8739, -0.09167, 0.05502, -0.9943, 0.9887, 0.1382, -0.05809, -0.4847, -0.03626, -0.8739, 0.6363, -0.09106, 0.7661, 0.8088, -0.2469, 0.5338, 0.464, -0.1609, 0.8711, 0.1121, 0.5644, 0.8179, 0.3876, -0.01185, 0.9218, 4.03e-08, -0.6752, 0.7377, 0.7257, -0.06904, 0.6845, 0.6363, -0.09106, 0.7661, 0.7257, -0.06904, 0.6845, 4.03e-08, -0.6752, 0.7377, 0.5965, -0.6365, 0.4889, 0.8529, -0.5184, -0.06237, 0.6363, -0.09106, 0.7661, -6.796e-08, 0.5678, -0.8231, 0.553, 0.1456, -0.8204, 1.076e-07, 0.1955, -0.9807, 0.5935, -0.04389, -0.8036, 0.6203, -0.2833, -0.7314, 2.843e-07, -0.3283, -0.9446, 1.65e-07, -0.02923, -0.9996, 0.553, 0.1456, -0.8204, 0.5935, -0.04389, -0.8036, 1.65e-07, -0.02923, -0.9996, 1.076e-07, 0.1955, -0.9807, 0.5935, -0.04389, -0.8036, 0.8529, -0.5184, -0.06237, 0.6203, -0.2833, -0.7314, 0.464, -0.1609, 0.8711, -0.05067, -0.2386, -0.9698, 0.4726, -0.8612, -0.1871, 0.8088, -0.2469, 0.5338, 0.7104, -0.2562, -0.6555, -0.05067, -0.2386, -0.9698, 0.464, -0.1609, 0.8711, 0.8088, -0.2469, 0.5338, 0.8529, -0.5184, -0.06237, 0.7104, -0.2562, -0.6555, 0.9034, 0.2334, -0.3598, 0.5284, 0.2715, -0.8044, 0.6843, 0.1773, 0.7073, -0.05067, -0.2386, -0.9698, -0.1471, 0.01004, -0.9891, 0.9034, 0.2334, -0.3598, 0.4726, -0.8612, -0.1871, -0.1471, 0.01004, -0.9891, 0.5284, 0.2715, -0.8044, 0.9034, 0.2334, -0.3598, -0.1471, 0.01004, -0.9891, 0.128, 0.2411, -0.962, 0.5284, 0.2715, -0.8044, 0.5284, 0.2715, -0.8044, 0.128, 0.2411, -0.962, -0.05613, -0.2011, -0.978, 0.128, 0.2411, -0.962, -0.4847, -0.03626, -0.8739, 0.9887, 0.1382, -0.05809, -0.05613, -0.2011, -0.978, -0.208, -0.913, -0.351, -0.06945, -0.9791, -0.1911, -3.012e-07, -0.9975, 0.07101, 1.861e-07, -0.9999, -0.01356, -0.1513, -0.7862, -0.5992, -0.09639, -0.7773, -0.6217, -0.06945, -0.9791, -0.1911, -0.208, -0.913, -0.351, 5.923e-08, -0.8683, -0.496, 1.024e-06, -0.9953, -0.0966, 0.3295, -0.8533, -0.4042, -0.02604, -0.8345, -0.5504, -0.02604, -0.8345, -0.5504, 0.3295, -0.8533, -0.4042, -0.09639, -0.7773, -0.6217, -0.1513, -0.7862, -0.5992, -0.06945, -0.9791, -0.1911, 0.5678, -0.6176, -0.5443, 1.666e-07, -0.6037, -0.7972, -3.012e-07, -0.9975, 0.07101, 1.024e-06, -0.9953, -0.0966, 9.579e-08, -0.6192, 0.7853, 0.4932, -0.628, 0.6019, 0.3295, -0.8533, -0.4042, -0.09639, -0.7773, -0.6217, 0.7636, -0.6423, 0.0669, 0.5678, -0.6176, -0.5443, -0.06945, -0.9791, -0.1911, 0.3295, -0.8533, -0.4042, 0.4932, -0.628, 0.6019, 0.7636, -0.6423, 0.0669, -0.09639, -0.7773, -0.6217, 0.5678, -0.6176, -0.5443, -0.4452, -0.8119, 0.3777, -9.673e-08, -0.818, 0.5751, 1.666e-07, -0.6037, -0.7972, 9.579e-08, -0.6192, 0.7853, 7.366e-08, -0.7961, -0.6051, -0.4011, -0.7965, -0.4524, 0.4932, -0.628, 0.6019, 0.7636, -0.6423, 0.0669, -0.5952, -0.8013, -0.05983, -0.4452, -0.8119, 0.3777, 0.5678, -0.6176, -0.5443, 0.4932, -0.628, 0.6019, -0.4011, -0.7965, -0.4524, -0.5952, -0.8013, -0.05983, 0.7636, -0.6423, 0.0669, -0.4452, -0.8119, 0.3777, -0.6039, -0.7592, 0.2428, 1.234e-07, -0.7778, 0.6286, -9.673e-08, -0.818, 0.5751, 7.366e-08, -0.7961, -0.6051, 2.465e-07, -0.4241, -0.9056, -0.4773, -0.4377, -0.762, -0.4011, -0.7965, -0.4524, -0.5952, -0.8013, -0.05983, -0.7682, -0.5625, -0.3057, -0.6039, -0.7592, 0.2428, -0.4452, -0.8119, 0.3777, -0.4011, -0.7965, -0.4524, -0.4773, -0.4377, -0.762, -0.7682, -0.5625, -0.3057, -0.5952, -0.8013, -0.05983, -0.4773, -0.4377, -0.762, 2.465e-07, -0.4241, -0.9056, 1.234e-07, -0.7778, 0.6286, -0.6039, -0.7592, 0.2428, -0.7682, -0.5625, -0.3057, 0.5965, -0.6365, 0.4889, -0.02604, -0.8345, -0.5504, -0.1513, -0.7862, -0.5992, 0.8529, -0.5184, -0.06237, 4.03e-08, -0.6752, 0.7377, 5.923e-08, -0.8683, -0.496, -0.02604, -0.8345, -0.5504, 0.5965, -0.6365, 0.4889, 0.8529, -0.5184, -0.06237, -0.1513, -0.7862, -0.5992, -0.208, -0.913, -0.351, 0.6203, -0.2833, -0.7314, 0.6203, -0.2833, -0.7314, -0.208, -0.913, -0.351, 1.861e-07, -0.9999, -0.01356, 2.843e-07, -0.3283, -0.9446, 0.128, 0.2411, -0.962, -6.796e-08, 0.5678, -0.8231, 0.1121, 0.5644, 0.8179, -3.266e-07, 0.9838, -0.1794, 0.2409, 0.4275, 0.8713, 0.1121, 0.5644, 0.8179, -1.307e-07, 0.3936, 0.9193, 2.254e-07, 0.004817, 1.0, 0.3876, -0.01185, 0.9218, 0.2409, 0.4275, 0.8713, -1.307e-07, 0.3936, 0.9193, 0.2409, 0.4275, 0.8713, -3.266e-07, 0.9838, -0.1794, 2.254e-07, 0.004817, 1.0, 4.03e-08, -0.6752, 0.7377, 0.3876, -0.01185, 0.9218, -0.5811, -0.09435, -0.8083, -0.4847, -0.03626, -0.8739, -0.8869, -0.2613, 0.3809, 0.5935, -0.04389, -0.8036, 0.553, 0.1456, -0.8204, 0.4768, -0.001241, -0.879, 0.4866, -0.09696, -0.8682, 0.128, 0.2411, -0.962, 0.4768, -0.001241, -0.879, 0.553, 0.1456, -0.8204, 0.4866, -0.09696, -0.8682, 0.8529, -0.5184, -0.06237, 0.5935, -0.04389, -0.8036, -0.1471, 0.01004, -0.9891, -0.05067, -0.2386, -0.9698, 0.128, 0.2411, -0.962, 0.128, 0.2411, -0.962, -0.05067, -0.2386, -0.9698, 0.4768, -0.001241, -0.879, 0.7104, -0.2562, -0.6555, 0.4866, -0.09696, -0.8682, 0.4768, -0.001241, -0.879, -0.05067, -0.2386, -0.9698, 0.8529, -0.5184, -0.06237, 0.4866, -0.09696, -0.8682, 0.7104, -0.2562, -0.6555, 0.128, 0.2411, -0.962, 0.553, 0.1456, -0.8204, -6.796e-08, 0.5678, -0.8231])] * 3)])

# ---- objects
ob_helios = bpy.data.objects.new('helios', me_helios)

# ---- transforms, parenting, visibility, modifiers, constraints
ob_helios.location = (0.0, 0.0, 0.0)
ob_helios.lineart.crease_threshold = 0.0

# ---- collection membership
col_collection_1.objects.link(ob_helios)

# ---- scene / render settings (as saved in the file)
scene.frame_start = 1; scene.frame_end = 250; scene.frame_set(1)
scene.render.engine = 'BLENDER_EEVEE_NEXT'
scene.render.resolution_percentage = 50
scene.render.dither_intensity = 0.0
scene.cycles.use_denoising = False
scene.cycles.samples = 128
scene.cycles.sampling_pattern = 'TABULATED_SOBOL'
scene.cycles.use_adaptive_sampling = False
scene.cycles.use_light_tree = False
scene.cycles.blur_glossy = 0.0
scene.cycles.sample_clamp_indirect = 0.0
scene.view_settings.view_transform = 'Standard'
bpy.context.view_layer.update()

# ---- added for rendering (the .blend has no active camera and no usable light): camera, sun
cam_auto = bpy.data.cameras.new('AutoCamera')
cam_auto.lens = 50.0
cam_auto.sensor_width = 36.0
cam_auto.clip_end = 1000.0
ob_auto_camera = bpy.data.objects.new('AutoCamera', cam_auto)
scene.collection.objects.link(ob_auto_camera)
ob_auto_camera.location = (6.41337, -6.5682, 5.12809)
ob_auto_camera.rotation_euler = (1.09748, -7.21219e-08, 0.694738)
scene.camera = ob_auto_camera
light_auto_sun = bpy.data.lights.new('AutoSun', 'SUN')
light_auto_sun.energy = 3.0
light_auto_sun.angle = 0.0523599
ob_auto_sun = bpy.data.objects.new('AutoSun', light_auto_sun)
scene.collection.objects.link(ob_auto_sun)
ob_auto_sun.rotation_euler = (0.872665, 0.174533, 0.523599)
bpy.context.view_layer.update()
